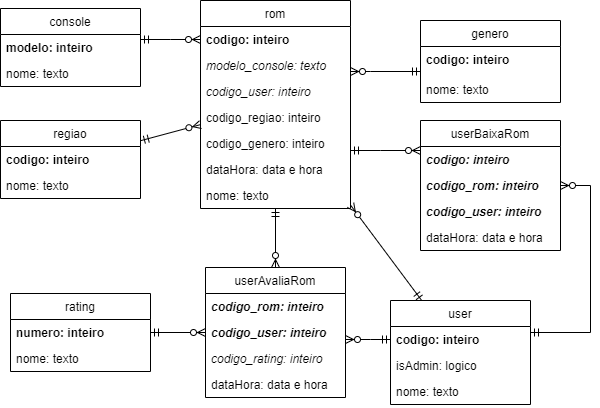

The diagram above was exported from draw.io. Its source (the exported page's mxGraphModel, read from the mxfile embedded in the PNG):
<mxGraphModel dx="1278" dy="547" grid="1" gridSize="10" guides="1" tooltips="1" connect="1" arrows="1" fold="1" page="1" pageScale="1" pageWidth="850" pageHeight="1100" math="0" shadow="0">
  <root>
    <mxCell id="0" />
    <mxCell id="1" parent="0" />
    <mxCell id="VE9BsjzfN6wl_nCFKS4k-2" value="console" style="swimlane;fontStyle=0;childLayout=stackLayout;horizontal=1;startSize=26;horizontalStack=0;resizeParent=1;resizeParentMax=0;resizeLast=0;collapsible=1;marginBottom=0;" parent="1" vertex="1">
      <mxGeometry x="30" y="478" width="140" height="78" as="geometry" />
    </mxCell>
    <mxCell id="VE9BsjzfN6wl_nCFKS4k-3" value="modelo: inteiro" style="text;strokeColor=none;fillColor=none;align=left;verticalAlign=top;spacingLeft=4;spacingRight=4;overflow=hidden;rotatable=0;points=[[0,0.5],[1,0.5]];portConstraint=eastwest;fontStyle=1" parent="VE9BsjzfN6wl_nCFKS4k-2" vertex="1">
      <mxGeometry y="26" width="140" height="26" as="geometry" />
    </mxCell>
    <mxCell id="VE9BsjzfN6wl_nCFKS4k-4" value="nome: texto" style="text;strokeColor=none;fillColor=none;align=left;verticalAlign=top;spacingLeft=4;spacingRight=4;overflow=hidden;rotatable=0;points=[[0,0.5],[1,0.5]];portConstraint=eastwest;" parent="VE9BsjzfN6wl_nCFKS4k-2" vertex="1">
      <mxGeometry y="52" width="140" height="26" as="geometry" />
    </mxCell>
    <mxCell id="VE9BsjzfN6wl_nCFKS4k-39" style="edgeStyle=orthogonalEdgeStyle;rounded=0;jumpSize=6;orthogonalLoop=1;jettySize=auto;html=1;fontSize=12;startArrow=ERmandOne;startFill=0;endArrow=ERzeroToMany;endFill=1;" parent="1" target="VE9BsjzfN6wl_nCFKS4k-10" edge="1" source="VE9BsjzfN6wl_nCFKS4k-6">
      <mxGeometry relative="1" as="geometry">
        <mxPoint x="670" y="513" as="sourcePoint" />
        <Array as="points">
          <mxPoint x="400" y="541" />
          <mxPoint x="400" y="541" />
        </Array>
        <mxPoint x="600" y="513" as="targetPoint" />
      </mxGeometry>
    </mxCell>
    <mxCell id="VE9BsjzfN6wl_nCFKS4k-6" value="genero" style="swimlane;fontStyle=0;childLayout=stackLayout;horizontal=1;startSize=26;horizontalStack=0;resizeParent=1;resizeParentMax=0;resizeLast=0;collapsible=1;marginBottom=0;" parent="1" vertex="1">
      <mxGeometry x="450" y="490" width="140" height="82" as="geometry" />
    </mxCell>
    <mxCell id="pyASfMWZvH9WgUk7ziKo-5" value="codigo: inteiro" style="text;strokeColor=none;fillColor=none;spacingLeft=4;spacingRight=4;overflow=hidden;rotatable=0;points=[[0,0.5],[1,0.5]];portConstraint=eastwest;fontSize=12;fontStyle=1" parent="VE9BsjzfN6wl_nCFKS4k-6" vertex="1">
      <mxGeometry y="26" width="140" height="30" as="geometry" />
    </mxCell>
    <mxCell id="VE9BsjzfN6wl_nCFKS4k-8" value="nome: texto" style="text;strokeColor=none;fillColor=none;align=left;verticalAlign=top;spacingLeft=4;spacingRight=4;overflow=hidden;rotatable=0;points=[[0,0.5],[1,0.5]];portConstraint=eastwest;" parent="VE9BsjzfN6wl_nCFKS4k-6" vertex="1">
      <mxGeometry y="56" width="140" height="26" as="geometry" />
    </mxCell>
    <mxCell id="VE9BsjzfN6wl_nCFKS4k-10" value="rom" style="swimlane;fontStyle=0;childLayout=stackLayout;horizontal=1;startSize=26;horizontalStack=0;resizeParent=1;resizeParentMax=0;resizeLast=0;collapsible=1;marginBottom=0;" parent="1" vertex="1">
      <mxGeometry x="230" y="470" width="150" height="208" as="geometry">
        <mxRectangle x="550" y="200" width="60" height="26" as="alternateBounds" />
      </mxGeometry>
    </mxCell>
    <mxCell id="pyASfMWZvH9WgUk7ziKo-4" value="codigo: inteiro" style="text;strokeColor=none;fillColor=none;align=left;verticalAlign=top;spacingLeft=4;spacingRight=4;overflow=hidden;rotatable=0;points=[[0,0.5],[1,0.5]];portConstraint=eastwest;fontStyle=1" parent="VE9BsjzfN6wl_nCFKS4k-10" vertex="1">
      <mxGeometry y="26" width="150" height="26" as="geometry" />
    </mxCell>
    <mxCell id="VE9BsjzfN6wl_nCFKS4k-37" value="modelo_console: texto" style="text;strokeColor=none;fillColor=none;align=left;verticalAlign=top;spacingLeft=4;spacingRight=4;overflow=hidden;rotatable=0;points=[[0,0.5],[1,0.5]];portConstraint=eastwest;fontStyle=2" parent="VE9BsjzfN6wl_nCFKS4k-10" vertex="1">
      <mxGeometry y="52" width="150" height="26" as="geometry" />
    </mxCell>
    <mxCell id="v3tzxeMq5dUB4iAIbkQj-10" value="codigo_user: inteiro" style="text;strokeColor=none;fillColor=none;align=left;verticalAlign=top;spacingLeft=4;spacingRight=4;overflow=hidden;rotatable=0;points=[[0,0.5],[1,0.5]];portConstraint=eastwest;fontStyle=2" parent="VE9BsjzfN6wl_nCFKS4k-10" vertex="1">
      <mxGeometry y="78" width="150" height="26" as="geometry" />
    </mxCell>
    <mxCell id="yBUlFXL6ezhdt_Yz-1Ix-48" value="codigo_regiao: inteiro" style="text;strokeColor=none;fillColor=none;align=left;verticalAlign=top;spacingLeft=4;spacingRight=4;overflow=hidden;rotatable=0;points=[[0,0.5],[1,0.5]];portConstraint=eastwest;fontStyle=0" vertex="1" parent="VE9BsjzfN6wl_nCFKS4k-10">
      <mxGeometry y="104" width="150" height="26" as="geometry" />
    </mxCell>
    <mxCell id="yBUlFXL6ezhdt_Yz-1Ix-51" value="codigo_genero: inteiro" style="text;strokeColor=none;fillColor=none;align=left;verticalAlign=top;spacingLeft=4;spacingRight=4;overflow=hidden;rotatable=0;points=[[0,0.5],[1,0.5]];portConstraint=eastwest;fontStyle=0" vertex="1" parent="VE9BsjzfN6wl_nCFKS4k-10">
      <mxGeometry y="130" width="150" height="26" as="geometry" />
    </mxCell>
    <mxCell id="v3tzxeMq5dUB4iAIbkQj-9" value="dataHora: data e hora" style="text;strokeColor=none;fillColor=none;align=left;verticalAlign=top;spacingLeft=4;spacingRight=4;overflow=hidden;rotatable=0;points=[[0,0.5],[1,0.5]];portConstraint=eastwest;fontStyle=0" parent="VE9BsjzfN6wl_nCFKS4k-10" vertex="1">
      <mxGeometry y="156" width="150" height="26" as="geometry" />
    </mxCell>
    <mxCell id="VE9BsjzfN6wl_nCFKS4k-12" value="nome: texto" style="text;strokeColor=none;fillColor=none;align=left;verticalAlign=top;spacingLeft=4;spacingRight=4;overflow=hidden;rotatable=0;points=[[0,0.5],[1,0.5]];portConstraint=eastwest;fontStyle=0" parent="VE9BsjzfN6wl_nCFKS4k-10" vertex="1">
      <mxGeometry y="182" width="150" height="26" as="geometry" />
    </mxCell>
    <mxCell id="VE9BsjzfN6wl_nCFKS4k-21" value="" style="fontSize=12;html=1;endArrow=ERzeroToMany;endFill=1;startArrow=ERmandOne;startFill=0;edgeStyle=orthogonalEdgeStyle;rounded=0;" parent="1" source="VE9BsjzfN6wl_nCFKS4k-2" target="VE9BsjzfN6wl_nCFKS4k-10" edge="1">
      <mxGeometry width="100" height="100" relative="1" as="geometry">
        <mxPoint x="335" y="670" as="sourcePoint" />
        <mxPoint x="340" y="600" as="targetPoint" />
        <Array as="points">
          <mxPoint x="200" y="509" />
          <mxPoint x="200" y="509" />
        </Array>
      </mxGeometry>
    </mxCell>
    <mxCell id="yBUlFXL6ezhdt_Yz-1Ix-5" value="user" style="swimlane;fontStyle=0;childLayout=stackLayout;horizontal=1;startSize=26;horizontalStack=0;resizeParent=1;resizeParentMax=0;resizeLast=0;collapsible=1;marginBottom=0;" vertex="1" parent="1">
      <mxGeometry x="420" y="770" width="140" height="104" as="geometry" />
    </mxCell>
    <mxCell id="yBUlFXL6ezhdt_Yz-1Ix-6" value="codigo: inteiro" style="text;strokeColor=none;fillColor=none;align=left;verticalAlign=top;spacingLeft=4;spacingRight=4;overflow=hidden;rotatable=0;points=[[0,0.5],[1,0.5]];portConstraint=eastwest;fontStyle=1" vertex="1" parent="yBUlFXL6ezhdt_Yz-1Ix-5">
      <mxGeometry y="26" width="140" height="26" as="geometry" />
    </mxCell>
    <mxCell id="yBUlFXL6ezhdt_Yz-1Ix-49" value="isAdmin: logico" style="text;strokeColor=none;fillColor=none;align=left;verticalAlign=top;spacingLeft=4;spacingRight=4;overflow=hidden;rotatable=0;points=[[0,0.5],[1,0.5]];portConstraint=eastwest;fontStyle=0" vertex="1" parent="yBUlFXL6ezhdt_Yz-1Ix-5">
      <mxGeometry y="52" width="140" height="26" as="geometry" />
    </mxCell>
    <mxCell id="yBUlFXL6ezhdt_Yz-1Ix-7" value="nome: texto" style="text;strokeColor=none;fillColor=none;align=left;verticalAlign=top;spacingLeft=4;spacingRight=4;overflow=hidden;rotatable=0;points=[[0,0.5],[1,0.5]];portConstraint=eastwest;" vertex="1" parent="yBUlFXL6ezhdt_Yz-1Ix-5">
      <mxGeometry y="78" width="140" height="26" as="geometry" />
    </mxCell>
    <mxCell id="yBUlFXL6ezhdt_Yz-1Ix-9" value="" style="endArrow=ERmandOne;html=1;startArrow=ERzeroToMany;startFill=1;endFill=0;rounded=0;" edge="1" parent="1" source="VE9BsjzfN6wl_nCFKS4k-10" target="yBUlFXL6ezhdt_Yz-1Ix-5">
      <mxGeometry width="50" height="50" relative="1" as="geometry">
        <mxPoint x="400" y="510" as="sourcePoint" />
        <mxPoint x="450" y="460" as="targetPoint" />
      </mxGeometry>
    </mxCell>
    <mxCell id="yBUlFXL6ezhdt_Yz-1Ix-20" value="rating" style="swimlane;fontStyle=0;childLayout=stackLayout;horizontal=1;startSize=26;horizontalStack=0;resizeParent=1;resizeParentMax=0;resizeLast=0;collapsible=1;marginBottom=0;" vertex="1" parent="1">
      <mxGeometry x="40" y="763" width="140" height="78" as="geometry" />
    </mxCell>
    <mxCell id="yBUlFXL6ezhdt_Yz-1Ix-21" value="numero: inteiro" style="text;strokeColor=none;fillColor=none;align=left;verticalAlign=top;spacingLeft=4;spacingRight=4;overflow=hidden;rotatable=0;points=[[0,0.5],[1,0.5]];portConstraint=eastwest;fontStyle=1" vertex="1" parent="yBUlFXL6ezhdt_Yz-1Ix-20">
      <mxGeometry y="26" width="140" height="26" as="geometry" />
    </mxCell>
    <mxCell id="yBUlFXL6ezhdt_Yz-1Ix-31" value="nome: texto" style="text;strokeColor=none;fillColor=none;align=left;verticalAlign=top;spacingLeft=4;spacingRight=4;overflow=hidden;rotatable=0;points=[[0,0.5],[1,0.5]];portConstraint=eastwest;fontStyle=0" vertex="1" parent="yBUlFXL6ezhdt_Yz-1Ix-20">
      <mxGeometry y="52" width="140" height="26" as="geometry" />
    </mxCell>
    <mxCell id="yBUlFXL6ezhdt_Yz-1Ix-26" value="userAvaliaRom" style="swimlane;fontStyle=0;childLayout=stackLayout;horizontal=1;startSize=26;horizontalStack=0;resizeParent=1;resizeParentMax=0;resizeLast=0;collapsible=1;marginBottom=0;" vertex="1" parent="1">
      <mxGeometry x="235" y="737" width="140" height="130" as="geometry" />
    </mxCell>
    <mxCell id="yBUlFXL6ezhdt_Yz-1Ix-27" value="codigo_rom: inteiro" style="text;strokeColor=none;fillColor=none;align=left;verticalAlign=top;spacingLeft=4;spacingRight=4;overflow=hidden;rotatable=0;points=[[0,0.5],[1,0.5]];portConstraint=eastwest;fontStyle=3" vertex="1" parent="yBUlFXL6ezhdt_Yz-1Ix-26">
      <mxGeometry y="26" width="140" height="26" as="geometry" />
    </mxCell>
    <mxCell id="yBUlFXL6ezhdt_Yz-1Ix-30" value="codigo_user: inteiro" style="text;strokeColor=none;fillColor=none;align=left;verticalAlign=top;spacingLeft=4;spacingRight=4;overflow=hidden;rotatable=0;points=[[0,0.5],[1,0.5]];portConstraint=eastwest;fontStyle=3" vertex="1" parent="yBUlFXL6ezhdt_Yz-1Ix-26">
      <mxGeometry y="52" width="140" height="26" as="geometry" />
    </mxCell>
    <mxCell id="yBUlFXL6ezhdt_Yz-1Ix-28" value="codigo_rating: inteiro" style="text;strokeColor=none;fillColor=none;align=left;verticalAlign=top;spacingLeft=4;spacingRight=4;overflow=hidden;rotatable=0;points=[[0,0.5],[1,0.5]];portConstraint=eastwest;fontStyle=2" vertex="1" parent="yBUlFXL6ezhdt_Yz-1Ix-26">
      <mxGeometry y="78" width="140" height="26" as="geometry" />
    </mxCell>
    <mxCell id="yBUlFXL6ezhdt_Yz-1Ix-29" value="dataHora: data e hora " style="text;strokeColor=none;fillColor=none;align=left;verticalAlign=top;spacingLeft=4;spacingRight=4;overflow=hidden;rotatable=0;points=[[0,0.5],[1,0.5]];portConstraint=eastwest;" vertex="1" parent="yBUlFXL6ezhdt_Yz-1Ix-26">
      <mxGeometry y="104" width="140" height="26" as="geometry" />
    </mxCell>
    <mxCell id="yBUlFXL6ezhdt_Yz-1Ix-33" value="" style="endArrow=ERmandOne;html=1;startArrow=ERzeroToMany;startFill=1;endFill=0;rounded=0;edgeStyle=orthogonalEdgeStyle;" edge="1" parent="1" source="yBUlFXL6ezhdt_Yz-1Ix-26" target="yBUlFXL6ezhdt_Yz-1Ix-5">
      <mxGeometry width="50" height="50" relative="1" as="geometry">
        <mxPoint x="390" y="667.4146341463415" as="sourcePoint" />
        <mxPoint x="473.2456140350878" y="760" as="targetPoint" />
        <Array as="points">
          <mxPoint x="400" y="809" />
          <mxPoint x="400" y="809" />
        </Array>
      </mxGeometry>
    </mxCell>
    <mxCell id="yBUlFXL6ezhdt_Yz-1Ix-34" value="" style="endArrow=ERmandOne;html=1;startArrow=ERzeroToMany;startFill=1;endFill=0;" edge="1" parent="1" source="yBUlFXL6ezhdt_Yz-1Ix-26" target="VE9BsjzfN6wl_nCFKS4k-10">
      <mxGeometry width="50" height="50" relative="1" as="geometry">
        <mxPoint x="370" y="812" as="sourcePoint" />
        <mxPoint x="450" y="812" as="targetPoint" />
      </mxGeometry>
    </mxCell>
    <mxCell id="yBUlFXL6ezhdt_Yz-1Ix-35" value="" style="endArrow=ERmandOne;html=1;startArrow=ERzeroToMany;startFill=1;endFill=0;" edge="1" parent="1" source="yBUlFXL6ezhdt_Yz-1Ix-26" target="yBUlFXL6ezhdt_Yz-1Ix-20">
      <mxGeometry width="50" height="50" relative="1" as="geometry">
        <mxPoint x="385" y="812" as="sourcePoint" />
        <mxPoint x="450" y="812" as="targetPoint" />
      </mxGeometry>
    </mxCell>
    <mxCell id="yBUlFXL6ezhdt_Yz-1Ix-36" value="userBaixaRom" style="swimlane;fontStyle=0;childLayout=stackLayout;horizontal=1;startSize=26;horizontalStack=0;resizeParent=1;resizeParentMax=0;resizeLast=0;collapsible=1;marginBottom=0;" vertex="1" parent="1">
      <mxGeometry x="450" y="590" width="140" height="130" as="geometry" />
    </mxCell>
    <mxCell id="yBUlFXL6ezhdt_Yz-1Ix-41" value="codigo: inteiro" style="text;strokeColor=none;fillColor=none;align=left;verticalAlign=top;spacingLeft=4;spacingRight=4;overflow=hidden;rotatable=0;points=[[0,0.5],[1,0.5]];portConstraint=eastwest;fontStyle=3" vertex="1" parent="yBUlFXL6ezhdt_Yz-1Ix-36">
      <mxGeometry y="26" width="140" height="26" as="geometry" />
    </mxCell>
    <mxCell id="yBUlFXL6ezhdt_Yz-1Ix-37" value="codigo_rom: inteiro" style="text;strokeColor=none;fillColor=none;align=left;verticalAlign=top;spacingLeft=4;spacingRight=4;overflow=hidden;rotatable=0;points=[[0,0.5],[1,0.5]];portConstraint=eastwest;fontStyle=3" vertex="1" parent="yBUlFXL6ezhdt_Yz-1Ix-36">
      <mxGeometry y="52" width="140" height="26" as="geometry" />
    </mxCell>
    <mxCell id="yBUlFXL6ezhdt_Yz-1Ix-38" value="codigo_user: inteiro" style="text;strokeColor=none;fillColor=none;align=left;verticalAlign=top;spacingLeft=4;spacingRight=4;overflow=hidden;rotatable=0;points=[[0,0.5],[1,0.5]];portConstraint=eastwest;fontStyle=3" vertex="1" parent="yBUlFXL6ezhdt_Yz-1Ix-36">
      <mxGeometry y="78" width="140" height="26" as="geometry" />
    </mxCell>
    <mxCell id="yBUlFXL6ezhdt_Yz-1Ix-40" value="dataHora: data e hora " style="text;strokeColor=none;fillColor=none;align=left;verticalAlign=top;spacingLeft=4;spacingRight=4;overflow=hidden;rotatable=0;points=[[0,0.5],[1,0.5]];portConstraint=eastwest;" vertex="1" parent="yBUlFXL6ezhdt_Yz-1Ix-36">
      <mxGeometry y="104" width="140" height="26" as="geometry" />
    </mxCell>
    <mxCell id="yBUlFXL6ezhdt_Yz-1Ix-42" value="" style="endArrow=ERzeroToMany;html=1;edgeStyle=orthogonalEdgeStyle;rounded=0;startArrow=ERmandOne;startFill=0;endFill=1;" edge="1" parent="1" source="yBUlFXL6ezhdt_Yz-1Ix-5" target="yBUlFXL6ezhdt_Yz-1Ix-36">
      <mxGeometry width="50" height="50" relative="1" as="geometry">
        <mxPoint x="350" y="700" as="sourcePoint" />
        <mxPoint x="400" y="650" as="targetPoint" />
        <Array as="points">
          <mxPoint x="620" y="802" />
          <mxPoint x="620" y="655" />
        </Array>
      </mxGeometry>
    </mxCell>
    <mxCell id="yBUlFXL6ezhdt_Yz-1Ix-43" value="" style="endArrow=ERzeroToMany;html=1;edgeStyle=orthogonalEdgeStyle;rounded=0;startArrow=ERmandOne;startFill=0;endFill=1;" edge="1" parent="1" source="VE9BsjzfN6wl_nCFKS4k-10" target="yBUlFXL6ezhdt_Yz-1Ix-36">
      <mxGeometry width="50" height="50" relative="1" as="geometry">
        <mxPoint x="600" y="812" as="sourcePoint" />
        <mxPoint x="600" y="665" as="targetPoint" />
        <Array as="points">
          <mxPoint x="410" y="620" />
          <mxPoint x="410" y="620" />
        </Array>
      </mxGeometry>
    </mxCell>
    <mxCell id="yBUlFXL6ezhdt_Yz-1Ix-44" value="regiao" style="swimlane;fontStyle=0;childLayout=stackLayout;horizontal=1;startSize=26;horizontalStack=0;resizeParent=1;resizeParentMax=0;resizeLast=0;collapsible=1;marginBottom=0;" vertex="1" parent="1">
      <mxGeometry x="30" y="590" width="140" height="78" as="geometry" />
    </mxCell>
    <mxCell id="yBUlFXL6ezhdt_Yz-1Ix-45" value="codigo: inteiro" style="text;strokeColor=none;fillColor=none;align=left;verticalAlign=top;spacingLeft=4;spacingRight=4;overflow=hidden;rotatable=0;points=[[0,0.5],[1,0.5]];portConstraint=eastwest;fontStyle=1" vertex="1" parent="yBUlFXL6ezhdt_Yz-1Ix-44">
      <mxGeometry y="26" width="140" height="26" as="geometry" />
    </mxCell>
    <mxCell id="yBUlFXL6ezhdt_Yz-1Ix-46" value="nome: texto" style="text;strokeColor=none;fillColor=none;align=left;verticalAlign=top;spacingLeft=4;spacingRight=4;overflow=hidden;rotatable=0;points=[[0,0.5],[1,0.5]];portConstraint=eastwest;" vertex="1" parent="yBUlFXL6ezhdt_Yz-1Ix-44">
      <mxGeometry y="52" width="140" height="26" as="geometry" />
    </mxCell>
    <mxCell id="yBUlFXL6ezhdt_Yz-1Ix-47" value="" style="endArrow=ERmandOne;html=1;startArrow=ERzeroToMany;startFill=1;endFill=0;" edge="1" parent="1" source="VE9BsjzfN6wl_nCFKS4k-10" target="yBUlFXL6ezhdt_Yz-1Ix-44">
      <mxGeometry width="50" height="50" relative="1" as="geometry">
        <mxPoint x="315" y="747" as="sourcePoint" />
        <mxPoint x="315" y="636" as="targetPoint" />
      </mxGeometry>
    </mxCell>
  </root>
</mxGraphModel>